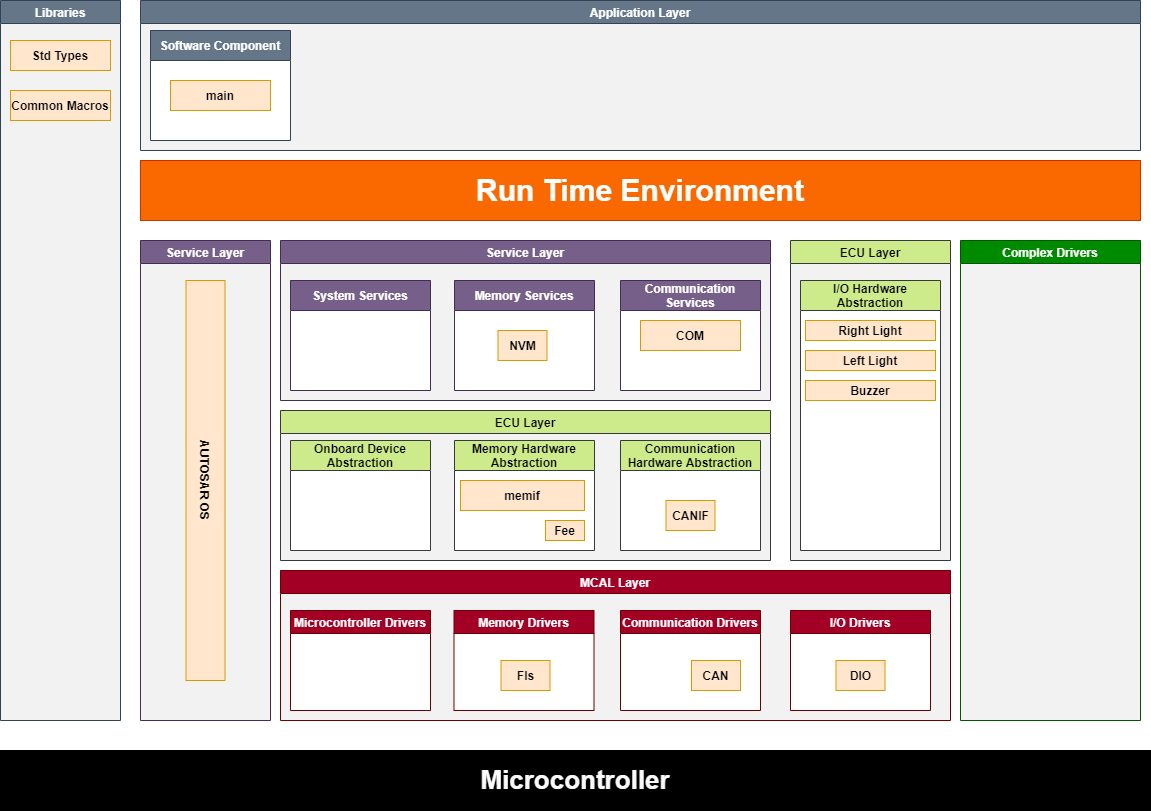

The diagram above was exported from draw.io. Its source (the exported page's mxGraphModel, read from the mxfile embedded in the PNG):
<mxGraphModel dx="2534" dy="2089" grid="1" gridSize="10" guides="1" tooltips="1" connect="1" arrows="1" fold="1" page="1" pageScale="1" pageWidth="827" pageHeight="1169" math="0" shadow="0">
  <root>
    <mxCell id="0" />
    <mxCell id="1" parent="0" />
    <mxCell id="2" value="&lt;span&gt;&lt;font style=&quot;font-size: 30px&quot;&gt;Run Time Environment&lt;/font&gt;&lt;/span&gt;" style="rounded=0;whiteSpace=wrap;html=1;fillColor=#fa6800;strokeColor=#C73500;fontColor=#ffffff;fontStyle=1" vertex="1" parent="1">
      <mxGeometry x="30" y="80" width="1000" height="60" as="geometry" />
    </mxCell>
    <mxCell id="3" value="Service Layer" style="swimlane;rounded=0;startSize=23;fillColor=#76608a;strokeColor=#432D57;fontColor=#ffffff;fontStyle=1;swimlaneFillColor=#F2F2F2;" vertex="1" parent="1">
      <mxGeometry x="170" y="160" width="490" height="160" as="geometry" />
    </mxCell>
    <mxCell id="4" value="System Services" style="swimlane;rounded=0;startSize=30;whiteSpace=wrap;fillColor=#76608a;strokeColor=#432D57;fontColor=#ffffff;fontStyle=1;swimlaneFillColor=#FFFFFF;" vertex="1" parent="3">
      <mxGeometry x="10" y="40" width="140" height="110" as="geometry" />
    </mxCell>
    <mxCell id="5" value="Memory Services" style="swimlane;rounded=0;startSize=30;whiteSpace=wrap;fillColor=#76608a;strokeColor=#432D57;fontColor=#ffffff;fontStyle=1;swimlaneFillColor=#FFFFFF;" vertex="1" parent="3">
      <mxGeometry x="174" y="40" width="140" height="110" as="geometry" />
    </mxCell>
    <mxCell id="6" value="&lt;font color=&quot;#000000&quot;&gt;NVM&lt;/font&gt;" style="rounded=0;whiteSpace=wrap;html=1;fillColor=#ffe6cc;strokeColor=#d79b00;fontStyle=1" vertex="1" parent="5">
      <mxGeometry x="43.5" y="50" width="49" height="30" as="geometry" />
    </mxCell>
    <mxCell id="7" value="Communication Services" style="swimlane;rounded=0;startSize=30;whiteSpace=wrap;fillColor=#76608a;strokeColor=#432D57;fontColor=#ffffff;fontStyle=1;swimlaneFillColor=#FFFFFF;" vertex="1" parent="3">
      <mxGeometry x="340" y="40" width="140" height="110" as="geometry" />
    </mxCell>
    <mxCell id="8" value="&lt;font color=&quot;#000000&quot;&gt;COM&lt;/font&gt;" style="rounded=0;whiteSpace=wrap;html=1;fillColor=#ffe6cc;strokeColor=#d79b00;fontStyle=1" vertex="1" parent="7">
      <mxGeometry x="20" y="40" width="100" height="30" as="geometry" />
    </mxCell>
    <mxCell id="9" value="ECU Layer" style="swimlane;rounded=0;startSize=23;fillColor=#cdeb8b;strokeColor=#36393d;fontStyle=1;swimlaneFillColor=#F2F2F2;" vertex="1" parent="1">
      <mxGeometry x="680" y="160" width="160" height="320" as="geometry" />
    </mxCell>
    <mxCell id="10" value="I/O Hardware Abstraction" style="swimlane;rounded=0;startSize=30;whiteSpace=wrap;fillColor=#cdeb8b;strokeColor=#36393d;fontStyle=1;swimlaneFillColor=#FFFFFF;" vertex="1" parent="9">
      <mxGeometry x="10" y="40" width="140" height="270" as="geometry">
        <mxRectangle x="310" y="40" width="170" height="23" as="alternateBounds" />
      </mxGeometry>
    </mxCell>
    <mxCell id="11" value="Left Light" style="rounded=0;whiteSpace=wrap;html=1;fillColor=#ffe6cc;strokeColor=#d79b00;fontStyle=1" vertex="1" parent="10">
      <mxGeometry x="5" y="70" width="130" height="20" as="geometry" />
    </mxCell>
    <mxCell id="12" value="Right Light" style="rounded=0;whiteSpace=wrap;html=1;fillColor=#ffe6cc;strokeColor=#d79b00;fontStyle=1" vertex="1" parent="10">
      <mxGeometry x="5" y="40" width="130" height="20" as="geometry" />
    </mxCell>
    <mxCell id="13" value="Buzzer" style="rounded=0;whiteSpace=wrap;html=1;fillColor=#ffe6cc;strokeColor=#d79b00;fontStyle=1" vertex="1" parent="10">
      <mxGeometry x="5" y="100" width="130" height="20" as="geometry" />
    </mxCell>
    <mxCell id="14" value="Complex Drivers" style="swimlane;rounded=0;startSize=23;fillColor=#008a00;strokeColor=#005700;fontColor=#ffffff;fontStyle=1;swimlaneFillColor=#F2F2F2;" vertex="1" parent="1">
      <mxGeometry x="850" y="160" width="180" height="480" as="geometry" />
    </mxCell>
    <mxCell id="15" value="ECU Layer" style="swimlane;rounded=0;startSize=23;fillColor=#cdeb8b;strokeColor=#36393d;fontStyle=1;swimlaneFillColor=#F2F2F2;" vertex="1" parent="1">
      <mxGeometry x="170" y="330" width="490" height="150" as="geometry" />
    </mxCell>
    <mxCell id="16" value="Onboard Device Abstraction" style="swimlane;rounded=0;startSize=30;whiteSpace=wrap;fillColor=#cdeb8b;strokeColor=#36393d;fontStyle=1;swimlaneFillColor=#FFFFFF;" vertex="1" parent="15">
      <mxGeometry x="10" y="30" width="140" height="110" as="geometry" />
    </mxCell>
    <mxCell id="17" value="Memory Hardware Abstraction" style="swimlane;rounded=0;startSize=30;whiteSpace=wrap;fillColor=#cdeb8b;strokeColor=#36393d;fontStyle=1;swimlaneFillColor=#FFFFFF;" vertex="1" parent="15">
      <mxGeometry x="174" y="30" width="140" height="110" as="geometry" />
    </mxCell>
    <mxCell id="18" value="&lt;font color=&quot;#000000&quot;&gt;memif&lt;/font&gt;" style="rounded=0;whiteSpace=wrap;html=1;fillColor=#ffe6cc;strokeColor=#d79b00;fontStyle=1" vertex="1" parent="17">
      <mxGeometry x="6" y="40" width="124" height="30" as="geometry" />
    </mxCell>
    <mxCell id="19" value="Fee" style="rounded=0;whiteSpace=wrap;html=1;fillColor=#ffe6cc;strokeColor=#d79b00;fontStyle=1" vertex="1" parent="17">
      <mxGeometry x="91" y="80" width="39" height="20" as="geometry" />
    </mxCell>
    <mxCell id="20" value="Communication Hardware Abstraction" style="swimlane;rounded=0;startSize=30;whiteSpace=wrap;fillColor=#cdeb8b;strokeColor=#36393d;fontStyle=1;swimlaneFillColor=#FFFFFF;" vertex="1" parent="15">
      <mxGeometry x="340" y="30" width="140" height="110" as="geometry" />
    </mxCell>
    <mxCell id="21" value="&lt;font color=&quot;#000000&quot;&gt;CANIF&lt;/font&gt;" style="rounded=0;whiteSpace=wrap;html=1;fillColor=#ffe6cc;strokeColor=#d79b00;fontStyle=1" vertex="1" parent="20">
      <mxGeometry x="45.5" y="60" width="49" height="30" as="geometry" />
    </mxCell>
    <mxCell id="22" value="MCAL Layer" style="swimlane;rounded=0;startSize=23;fillColor=#a20025;strokeColor=#6F0000;fontColor=#ffffff;fontStyle=1;swimlaneFillColor=#F2F2F2;" vertex="1" parent="1">
      <mxGeometry x="170" y="490" width="670" height="150" as="geometry" />
    </mxCell>
    <mxCell id="23" value="Memory Drivers" style="swimlane;rounded=0;startSize=23;fillColor=#a20025;strokeColor=#6F0000;fontColor=#ffffff;fontStyle=1;swimlaneFillColor=#FFFFFF;" vertex="1" parent="22">
      <mxGeometry x="173.5" y="40" width="140" height="100" as="geometry" />
    </mxCell>
    <mxCell id="24" value="&lt;font color=&quot;#000000&quot;&gt;Fls&lt;/font&gt;" style="rounded=0;whiteSpace=wrap;html=1;fillColor=#ffe6cc;strokeColor=#d79b00;fontStyle=1" vertex="1" parent="23">
      <mxGeometry x="47" y="50" width="49" height="30" as="geometry" />
    </mxCell>
    <mxCell id="25" value="Communication Drivers" style="swimlane;rounded=0;startSize=23;fillColor=#a20025;strokeColor=#6F0000;fontColor=#ffffff;fontStyle=1;swimlaneFillColor=#FFFFFF;" vertex="1" parent="22">
      <mxGeometry x="340" y="40" width="140" height="100" as="geometry">
        <mxRectangle x="310" y="40" width="170" height="23" as="alternateBounds" />
      </mxGeometry>
    </mxCell>
    <mxCell id="26" value="&lt;font color=&quot;#000000&quot;&gt;CAN&lt;/font&gt;" style="rounded=0;whiteSpace=wrap;html=1;fillColor=#ffe6cc;strokeColor=#d79b00;fontStyle=1" vertex="1" parent="25">
      <mxGeometry x="71" y="50" width="49" height="30" as="geometry" />
    </mxCell>
    <mxCell id="27" value="I/O Drivers" style="swimlane;rounded=0;startSize=23;fillColor=#a20025;strokeColor=#6F0000;fontColor=#ffffff;fontStyle=1;swimlaneFillColor=#FFFFFF;" vertex="1" parent="22">
      <mxGeometry x="510" y="40" width="140" height="100" as="geometry">
        <mxRectangle x="310" y="40" width="170" height="23" as="alternateBounds" />
      </mxGeometry>
    </mxCell>
    <mxCell id="28" value="&lt;font color=&quot;#000000&quot;&gt;DIO&lt;/font&gt;" style="rounded=0;whiteSpace=wrap;html=1;fillColor=#ffe6cc;strokeColor=#d79b00;fontStyle=1" vertex="1" parent="27">
      <mxGeometry x="45.5" y="50" width="49" height="30" as="geometry" />
    </mxCell>
    <mxCell id="29" value="Microcontroller Drivers" style="swimlane;rounded=0;startSize=23;fillColor=#a20025;strokeColor=#6F0000;fontColor=#ffffff;fontStyle=1;swimlaneFillColor=#FFFFFF;" vertex="1" parent="22">
      <mxGeometry x="10" y="40" width="140" height="100" as="geometry" />
    </mxCell>
    <mxCell id="30" value="&lt;span&gt;&lt;font style=&quot;font-size: 26px&quot;&gt;Microcontroller&lt;/font&gt;&lt;/span&gt;" style="rounded=0;whiteSpace=wrap;html=1;fillColor=#000000;fontColor=#FAFAFA;fontStyle=1" vertex="1" parent="1">
      <mxGeometry x="-110" y="670" width="1150" height="60" as="geometry" />
    </mxCell>
    <mxCell id="31" value="Service Layer" style="swimlane;rounded=0;startSize=23;fillColor=#76608a;strokeColor=#432D57;fontColor=#ffffff;fontStyle=1;swimlaneFillColor=#F2F2F2;" vertex="1" parent="1">
      <mxGeometry x="30" y="160" width="130" height="480" as="geometry" />
    </mxCell>
    <mxCell id="32" value="AUTOSAR OS" style="rounded=0;whiteSpace=wrap;html=1;fillColor=#ffe6cc;strokeColor=#d79b00;horizontal=0;rotation=-180;fontStyle=1" vertex="1" parent="31">
      <mxGeometry x="45.5" y="40" width="39" height="400" as="geometry" />
    </mxCell>
    <mxCell id="33" value="Application Layer" style="swimlane;rounded=0;startSize=23;fillColor=#647687;strokeColor=#314354;fontColor=#ffffff;fontStyle=1;swimlaneFillColor=#F2F2F2;" vertex="1" parent="1">
      <mxGeometry x="30" y="-80" width="1000" height="150" as="geometry" />
    </mxCell>
    <mxCell id="34" value="Software Component" style="swimlane;rounded=0;startSize=30;whiteSpace=wrap;fillColor=#647687;strokeColor=#314354;fontColor=#ffffff;fontStyle=1;swimlaneFillColor=#FFFFFF;" vertex="1" parent="33">
      <mxGeometry x="10" y="30" width="140" height="110" as="geometry" />
    </mxCell>
    <mxCell id="35" value="&lt;font color=&quot;#000000&quot;&gt;main&lt;/font&gt;" style="rounded=0;whiteSpace=wrap;html=1;fillColor=#ffe6cc;strokeColor=#d79b00;fontStyle=1" vertex="1" parent="34">
      <mxGeometry x="20" y="50" width="100" height="30" as="geometry" />
    </mxCell>
    <mxCell id="36" value="Libraries" style="swimlane;rounded=0;startSize=23;fillColor=#647687;strokeColor=#314354;fontColor=#ffffff;fontStyle=1;swimlaneFillColor=#F2F2F2;" vertex="1" parent="1">
      <mxGeometry x="-110" y="-80" width="120" height="720" as="geometry" />
    </mxCell>
    <mxCell id="37" value="&lt;font color=&quot;#000000&quot;&gt;Std Types&lt;/font&gt;" style="rounded=0;whiteSpace=wrap;html=1;fillColor=#ffe6cc;strokeColor=#d79b00;fontStyle=1" vertex="1" parent="36">
      <mxGeometry x="10" y="40" width="100" height="30" as="geometry" />
    </mxCell>
    <mxCell id="38" value="&lt;font color=&quot;#000000&quot;&gt;Common Macros&lt;/font&gt;" style="rounded=0;whiteSpace=wrap;html=1;fillColor=#ffe6cc;strokeColor=#d79b00;fontStyle=1" vertex="1" parent="36">
      <mxGeometry x="10" y="90" width="100" height="30" as="geometry" />
    </mxCell>
  </root>
</mxGraphModel>